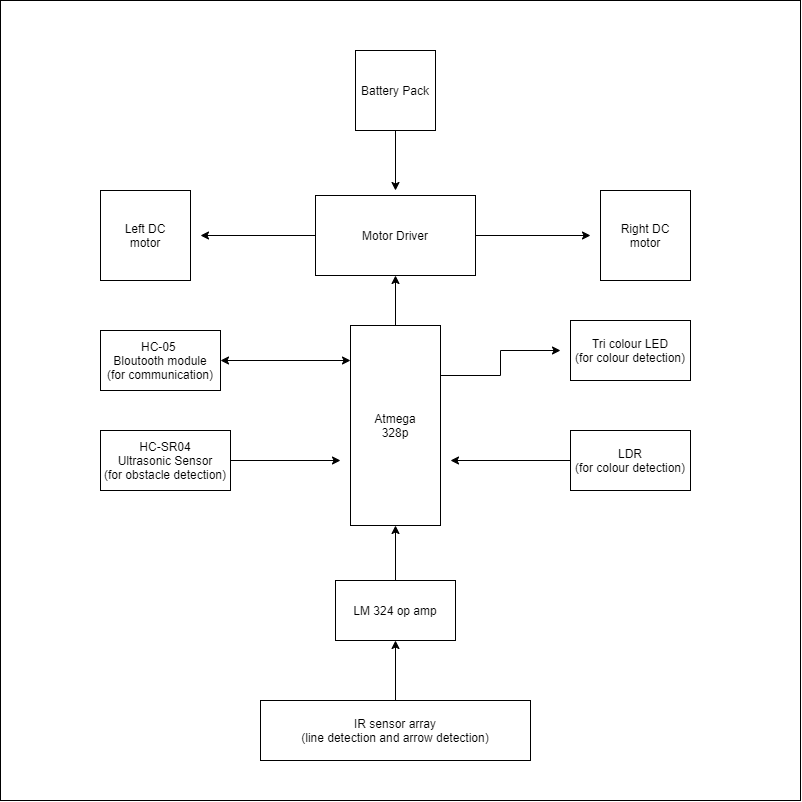

The diagram above was exported from draw.io. Its source (the exported page's mxGraphModel, read from the mxfile embedded in the PNG):
<mxGraphModel dx="865" dy="513" grid="1" gridSize="10" guides="1" tooltips="1" connect="1" arrows="1" fold="1" page="1" pageScale="1.5" pageWidth="1169" pageHeight="826" background="#ffffff" math="0" shadow="0">
  <root>
    <mxCell id="0" style=";html=1;" />
    <mxCell id="1" style=";html=1;" parent="0" />
    <mxCell id="LOyuUdVAImYv8ZA4kQ2t-4" value="" style="whiteSpace=wrap;html=1;aspect=fixed;" vertex="1" parent="1">
      <mxGeometry x="400" y="200" width="800" height="800" as="geometry" />
    </mxCell>
    <mxCell id="LOyuUdVAImYv8ZA4kQ2t-6" style="edgeStyle=orthogonalEdgeStyle;rounded=0;orthogonalLoop=1;jettySize=auto;html=1;exitX=0.5;exitY=0;exitDx=0;exitDy=0;entryX=0.5;entryY=1;entryDx=0;entryDy=0;" edge="1" parent="1" source="rCHO-_cSIMEBLdXf8qJL-29" target="LOyuUdVAImYv8ZA4kQ2t-5">
      <mxGeometry relative="1" as="geometry" />
    </mxCell>
    <mxCell id="rCHO-_cSIMEBLdXf8qJL-29" value="IR sensor array&lt;br&gt;(line detection and arrow detection)" style="rounded=0;whiteSpace=wrap;html=1;" parent="1" vertex="1">
      <mxGeometry x="660" y="900" width="270" height="60" as="geometry" />
    </mxCell>
    <mxCell id="rCHO-_cSIMEBLdXf8qJL-77" style="edgeStyle=orthogonalEdgeStyle;rounded=0;orthogonalLoop=1;jettySize=auto;html=1;exitX=1;exitY=0.25;exitDx=0;exitDy=0;" parent="1" source="rCHO-_cSIMEBLdXf8qJL-1" edge="1">
      <mxGeometry relative="1" as="geometry">
        <mxPoint x="960" y="550" as="targetPoint" />
      </mxGeometry>
    </mxCell>
    <mxCell id="rCHO-_cSIMEBLdXf8qJL-79" style="edgeStyle=orthogonalEdgeStyle;rounded=0;orthogonalLoop=1;jettySize=auto;html=1;exitX=0.5;exitY=1;exitDx=0;exitDy=0;" parent="1" source="rCHO-_cSIMEBLdXf8qJL-78" edge="1">
      <mxGeometry relative="1" as="geometry">
        <mxPoint x="795" y="390" as="targetPoint" />
      </mxGeometry>
    </mxCell>
    <mxCell id="rCHO-_cSIMEBLdXf8qJL-78" value="Battery Pack" style="whiteSpace=wrap;html=1;aspect=fixed;" parent="1" vertex="1">
      <mxGeometry x="755" y="250" width="80" height="80" as="geometry" />
    </mxCell>
    <mxCell id="rCHO-_cSIMEBLdXf8qJL-13" value="" style="group" parent="1" vertex="1" connectable="0">
      <mxGeometry x="500" y="390" width="590" height="335" as="geometry" />
    </mxCell>
    <mxCell id="rCHO-_cSIMEBLdXf8qJL-12" value="" style="group" parent="rCHO-_cSIMEBLdXf8qJL-13" vertex="1" connectable="0">
      <mxGeometry width="590" height="335" as="geometry" />
    </mxCell>
    <mxCell id="rCHO-_cSIMEBLdXf8qJL-1" value="Atmega&lt;br&gt;328p" style="rounded=0;whiteSpace=wrap;html=1;" parent="rCHO-_cSIMEBLdXf8qJL-12" vertex="1">
      <mxGeometry x="250" y="135" width="90" height="200" as="geometry" />
    </mxCell>
    <mxCell id="rCHO-_cSIMEBLdXf8qJL-2" value="Motor Driver" style="rounded=0;whiteSpace=wrap;html=1;" parent="rCHO-_cSIMEBLdXf8qJL-12" vertex="1">
      <mxGeometry x="215" y="5" width="160" height="80" as="geometry" />
    </mxCell>
    <mxCell id="rCHO-_cSIMEBLdXf8qJL-3" value="Left DC&lt;br&gt;motor" style="rounded=0;whiteSpace=wrap;html=1;" parent="rCHO-_cSIMEBLdXf8qJL-12" vertex="1">
      <mxGeometry width="90" height="90" as="geometry" />
    </mxCell>
    <mxCell id="rCHO-_cSIMEBLdXf8qJL-4" value="Right DC&lt;br&gt;motor" style="rounded=0;whiteSpace=wrap;html=1;" parent="rCHO-_cSIMEBLdXf8qJL-12" vertex="1">
      <mxGeometry x="500" width="90" height="90" as="geometry" />
    </mxCell>
    <mxCell id="rCHO-_cSIMEBLdXf8qJL-10" value="" style="endArrow=classic;html=1;entryX=0.5;entryY=1;entryDx=0;entryDy=0;" parent="rCHO-_cSIMEBLdXf8qJL-12" source="rCHO-_cSIMEBLdXf8qJL-1" target="rCHO-_cSIMEBLdXf8qJL-2" edge="1">
      <mxGeometry width="50" height="50" relative="1" as="geometry">
        <mxPoint x="290" y="125" as="sourcePoint" />
        <mxPoint x="290" y="85" as="targetPoint" />
      </mxGeometry>
    </mxCell>
    <mxCell id="rCHO-_cSIMEBLdXf8qJL-23" value="HC-05 &lt;br&gt;Bloutooth module&lt;br&gt;(for communication)" style="rounded=0;whiteSpace=wrap;html=1;" parent="rCHO-_cSIMEBLdXf8qJL-12" vertex="1">
      <mxGeometry y="140" width="120" height="60" as="geometry" />
    </mxCell>
    <mxCell id="rCHO-_cSIMEBLdXf8qJL-81" value="Tri colour LED&lt;br&gt;(for colour detection)" style="rounded=0;whiteSpace=wrap;html=1;" parent="rCHO-_cSIMEBLdXf8qJL-12" vertex="1">
      <mxGeometry x="470" y="130" width="120" height="60" as="geometry" />
    </mxCell>
    <mxCell id="rCHO-_cSIMEBLdXf8qJL-80" value="LDR&lt;br&gt;(for colour detection)" style="rounded=0;whiteSpace=wrap;html=1;" parent="rCHO-_cSIMEBLdXf8qJL-12" vertex="1">
      <mxGeometry x="470" y="240" width="120" height="60" as="geometry" />
    </mxCell>
    <mxCell id="rCHO-_cSIMEBLdXf8qJL-83" value="HC-SR04&lt;br&gt;Ultrasonic Sensor&lt;br&gt;(for obstacle detection)" style="rounded=0;whiteSpace=wrap;html=1;" parent="rCHO-_cSIMEBLdXf8qJL-12" vertex="1">
      <mxGeometry y="240" width="130" height="60" as="geometry" />
    </mxCell>
    <mxCell id="LOyuUdVAImYv8ZA4kQ2t-3" value="" style="endArrow=classic;startArrow=classic;html=1;exitX=1;exitY=0.5;exitDx=0;exitDy=0;" edge="1" parent="rCHO-_cSIMEBLdXf8qJL-12" source="rCHO-_cSIMEBLdXf8qJL-23">
      <mxGeometry width="50" height="50" relative="1" as="geometry">
        <mxPoint x="170" y="200" as="sourcePoint" />
        <mxPoint x="250" y="170" as="targetPoint" />
      </mxGeometry>
    </mxCell>
    <mxCell id="rCHO-_cSIMEBLdXf8qJL-25" style="edgeStyle=orthogonalEdgeStyle;rounded=0;orthogonalLoop=1;jettySize=auto;html=1;exitX=0;exitY=0.5;exitDx=0;exitDy=0;" parent="1" source="rCHO-_cSIMEBLdXf8qJL-2" edge="1">
      <mxGeometry relative="1" as="geometry">
        <mxPoint x="600" y="435" as="targetPoint" />
      </mxGeometry>
    </mxCell>
    <mxCell id="rCHO-_cSIMEBLdXf8qJL-26" style="edgeStyle=orthogonalEdgeStyle;rounded=0;orthogonalLoop=1;jettySize=auto;html=1;exitX=1;exitY=0.5;exitDx=0;exitDy=0;" parent="1" source="rCHO-_cSIMEBLdXf8qJL-2" edge="1">
      <mxGeometry relative="1" as="geometry">
        <mxPoint x="990" y="435" as="targetPoint" />
      </mxGeometry>
    </mxCell>
    <mxCell id="rCHO-_cSIMEBLdXf8qJL-82" style="edgeStyle=orthogonalEdgeStyle;rounded=0;orthogonalLoop=1;jettySize=auto;html=1;exitX=0;exitY=0.5;exitDx=0;exitDy=0;" parent="1" source="rCHO-_cSIMEBLdXf8qJL-80" edge="1">
      <mxGeometry relative="1" as="geometry">
        <mxPoint x="850" y="660" as="targetPoint" />
      </mxGeometry>
    </mxCell>
    <mxCell id="rCHO-_cSIMEBLdXf8qJL-84" style="edgeStyle=orthogonalEdgeStyle;rounded=0;orthogonalLoop=1;jettySize=auto;html=1;exitX=1;exitY=0.5;exitDx=0;exitDy=0;" parent="1" source="rCHO-_cSIMEBLdXf8qJL-83" edge="1">
      <mxGeometry relative="1" as="geometry">
        <mxPoint x="740" y="660" as="targetPoint" />
      </mxGeometry>
    </mxCell>
    <mxCell id="LOyuUdVAImYv8ZA4kQ2t-7" style="edgeStyle=orthogonalEdgeStyle;rounded=0;orthogonalLoop=1;jettySize=auto;html=1;exitX=0.5;exitY=0;exitDx=0;exitDy=0;" edge="1" parent="1" source="LOyuUdVAImYv8ZA4kQ2t-5" target="rCHO-_cSIMEBLdXf8qJL-1">
      <mxGeometry relative="1" as="geometry" />
    </mxCell>
    <mxCell id="LOyuUdVAImYv8ZA4kQ2t-5" value="LM 324 op amp" style="rounded=0;whiteSpace=wrap;html=1;" vertex="1" parent="1">
      <mxGeometry x="735" y="780" width="120" height="60" as="geometry" />
    </mxCell>
  </root>
</mxGraphModel>